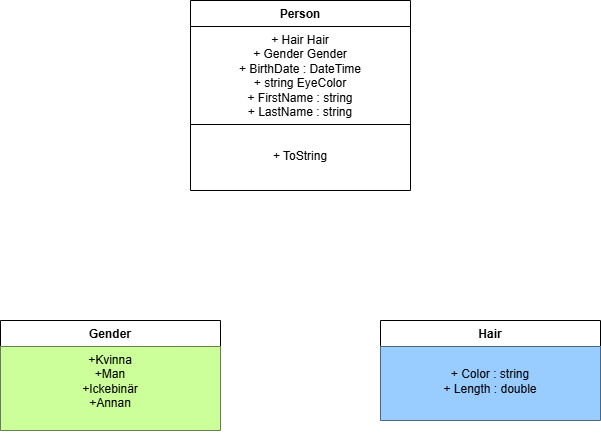

The diagram above was exported from draw.io. Its source (the exported page's mxGraphModel, read from the mxfile embedded in the PNG):
<mxGraphModel dx="1245" dy="417" grid="1" gridSize="10" guides="1" tooltips="1" connect="1" arrows="1" fold="1" page="1" pageScale="1" pageWidth="827" pageHeight="1169" math="0" shadow="0">
  <root>
    <mxCell id="0" />
    <mxCell id="1" parent="0" />
    <mxCell id="r3QL4f0SuoHxWWh0Q98k-1" value="Person" style="swimlane;fontStyle=1;align=center;verticalAlign=top;childLayout=stackLayout;horizontal=1;startSize=26;horizontalStack=0;resizeParent=1;resizeParentMax=0;resizeLast=0;collapsible=1;marginBottom=0;whiteSpace=wrap;html=1;" vertex="1" parent="1">
      <mxGeometry x="310" y="80" width="220" height="190" as="geometry" />
    </mxCell>
    <mxCell id="r3QL4f0SuoHxWWh0Q98k-2" value="+ Hair Hair&lt;div&gt;+ Gender Gender&lt;/div&gt;&lt;div&gt;&lt;span style=&quot;background-color: transparent;&quot;&gt;+ BirthDate : DateTime&lt;/span&gt;&lt;/div&gt;&lt;div&gt;&lt;span style=&quot;background-color: transparent; color: light-dark(rgb(0, 0, 0), rgb(255, 255, 255));&quot;&gt;+ string EyeColor&lt;/span&gt;&lt;/div&gt;&lt;div&gt;&lt;div&gt;+ FirstName : string&lt;/div&gt;&lt;div&gt;+ LastName : string&lt;/div&gt;&lt;/div&gt;" style="text;strokeColor=none;fillColor=none;align=center;verticalAlign=top;spacingLeft=4;spacingRight=4;overflow=hidden;rotatable=0;points=[[0,0.5],[1,0.5]];portConstraint=eastwest;whiteSpace=wrap;html=1;" vertex="1" parent="r3QL4f0SuoHxWWh0Q98k-1">
      <mxGeometry y="26" width="220" height="94" as="geometry" />
    </mxCell>
    <mxCell id="r3QL4f0SuoHxWWh0Q98k-3" value="" style="line;strokeWidth=1;fillColor=none;align=left;verticalAlign=middle;spacingTop=-1;spacingLeft=3;spacingRight=3;rotatable=0;labelPosition=right;points=[];portConstraint=eastwest;strokeColor=inherit;" vertex="1" parent="r3QL4f0SuoHxWWh0Q98k-1">
      <mxGeometry y="120" width="220" height="8" as="geometry" />
    </mxCell>
    <mxCell id="r3QL4f0SuoHxWWh0Q98k-4" value="&lt;div&gt;&lt;br&gt;&lt;/div&gt;&lt;div&gt;+ ToString&lt;/div&gt;" style="text;strokeColor=none;fillColor=none;align=center;verticalAlign=top;spacingLeft=4;spacingRight=4;overflow=hidden;rotatable=0;points=[[0,0.5],[1,0.5]];portConstraint=eastwest;whiteSpace=wrap;html=1;" vertex="1" parent="r3QL4f0SuoHxWWh0Q98k-1">
      <mxGeometry y="128" width="220" height="62" as="geometry" />
    </mxCell>
    <mxCell id="aITdpTty6JRtAXr-pme--2" value="Gender" style="swimlane;fontStyle=1;align=center;verticalAlign=top;childLayout=stackLayout;horizontal=1;startSize=26;horizontalStack=0;resizeParent=1;resizeParentMax=0;resizeLast=0;collapsible=1;marginBottom=0;whiteSpace=wrap;html=1;movable=1;resizable=1;rotatable=1;deletable=1;editable=1;locked=0;connectable=1;" vertex="1" parent="1">
      <mxGeometry x="120" y="400" width="220" height="110" as="geometry" />
    </mxCell>
    <mxCell id="aITdpTty6JRtAXr-pme--3" value="&lt;div&gt;+Kvinna&lt;/div&gt;&lt;div&gt;+Man&lt;/div&gt;&lt;div&gt;+Ickebinär&lt;/div&gt;&lt;div&gt;+Annan&lt;/div&gt;" style="text;strokeColor=none;fillColor=#CCFF99;align=center;verticalAlign=top;spacingLeft=4;spacingRight=4;overflow=hidden;rotatable=0;points=[[0,0.5],[1,0.5]];portConstraint=eastwest;whiteSpace=wrap;html=1;" vertex="1" parent="aITdpTty6JRtAXr-pme--2">
      <mxGeometry y="26" width="220" height="84" as="geometry" />
    </mxCell>
    <mxCell id="aITdpTty6JRtAXr-pme--7" value="Hair&lt;div&gt;&lt;br&gt;&lt;/div&gt;" style="swimlane;fontStyle=1;align=center;verticalAlign=top;childLayout=stackLayout;horizontal=1;startSize=26;horizontalStack=0;resizeParent=1;resizeParentMax=0;resizeLast=0;collapsible=1;marginBottom=0;whiteSpace=wrap;html=1;" vertex="1" parent="1">
      <mxGeometry x="500" y="400" width="220" height="100" as="geometry" />
    </mxCell>
    <mxCell id="aITdpTty6JRtAXr-pme--8" value="&lt;div&gt;&lt;br&gt;&lt;/div&gt;&lt;div&gt;+ Color : string&lt;/div&gt;&lt;div&gt;+ Length : double&lt;/div&gt;" style="text;strokeColor=none;fillColor=#99CCFF;align=center;verticalAlign=top;spacingLeft=4;spacingRight=4;overflow=hidden;rotatable=0;points=[[0,0.5],[1,0.5]];portConstraint=eastwest;whiteSpace=wrap;html=1;" vertex="1" parent="aITdpTty6JRtAXr-pme--7">
      <mxGeometry y="26" width="220" height="74" as="geometry" />
    </mxCell>
  </root>
</mxGraphModel>